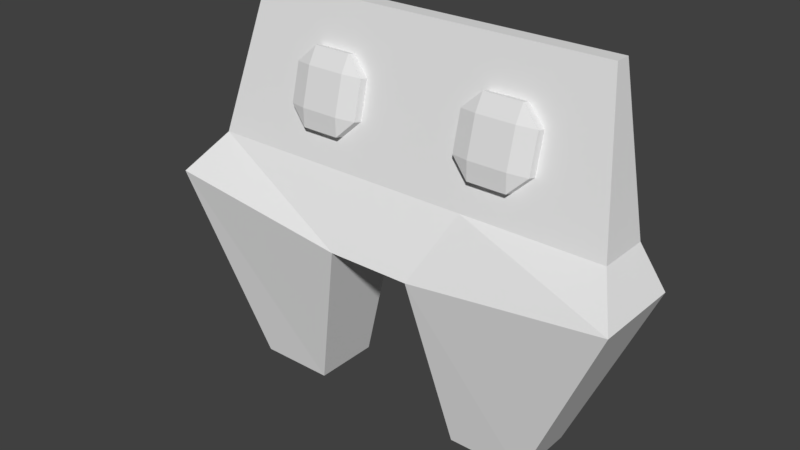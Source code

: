 # Source: Terminal_WIP_1.blend  (saved by Blender 2.79.0; exported with 4.5.12 LTS)
import bpy
from mathutils import Matrix  # noqa: F401  (used for matrix-valued properties, if any)

bpy.ops.wm.read_factory_settings(use_empty=True)
scene = bpy.context.scene
scene.name = 'Scene'

# ---- collections
col_collection_1 = bpy.data.collections.new('Collection 1'); scene.collection.children.link(col_collection_1)

# ---- world
world_world = bpy.data.worlds.new('World'); scene.world = world_world
world_world.color = (0.05088, 0.05088, 0.05088)
world_world.use_sun_shadow = False
world_world.sun_shadow_jitter_overblur = 0.0
world_world.cycles.sampling_method = 'MANUAL'

# ---- meshes
me_cube_003 = bpy.data.meshes.new('Cube.003')
me_cube_003.from_pydata([(-0.5174, -0.5174, -1.0), (-0.5174, -1.0, -0.5174), (-1.0, -0.5174, -0.5174), (-0.5174, -1.0, 0.5174), (-0.5174, -0.5174, 1.0), (-1.0, -0.5174, 0.5174), (-0.5174, 0.5174, -1.0), (-1.0, 0.5174, -0.5174), (-0.5174, 1.0, -0.5174), (-0.5174, 0.5174, 1.0), (-0.5174, 1.0, 0.5174), (-1.0, 0.5174, 0.5174), (0.5174, -0.5174, -1.0), (1.0, -0.5174, -0.5174), (0.5174, -1.0, -0.5174), (0.5174, -0.5174, 1.0), (0.5174, -1.0, 0.5174), (1.0, -0.5174, 0.5174), (0.5174, 0.5174, -1.0), (0.5174, 1.0, -0.5174), (1.0, 0.5174, -0.5174), (0.5174, 0.5174, 1.0), (1.0, 0.5174, 0.5174), (0.5174, 1.0, 0.5174)], [], [(14, 16, 3, 1), (20, 22, 17, 13), (21, 9, 4, 15), (2, 5, 11, 7), (8, 10, 23, 19), (0, 1, 2), (3, 4, 5), (6, 7, 8), (9, 10, 11), (12, 13, 14), (15, 16, 17), (18, 19, 20), (21, 22, 23), (6, 0, 2, 7), (1, 3, 5, 2), (4, 9, 11, 5), (10, 8, 7, 11), (18, 6, 8, 19), (9, 21, 23, 10), (22, 20, 19, 23), (12, 18, 20, 13), (21, 15, 17, 22), (16, 14, 13, 17), (0, 12, 14, 1), (15, 4, 3, 16), (6, 18, 12, 0)])
me_cube_003.use_remesh_preserve_volume = False
me_cube_003.use_remesh_preserve_attributes = False
me_cube_003.use_mirror_vertex_groups = False
me_cube_003.update()
me_cube_002 = bpy.data.meshes.new('Cube.002')
me_cube_002.from_pydata([(-0.5174, -0.5174, -1.0), (-0.5174, -1.0, -0.5174), (-1.0, -0.5174, -0.5174), (-0.5174, -1.0, 0.5174), (-0.5174, -0.5174, 1.0), (-1.0, -0.5174, 0.5174), (-0.5174, 0.5174, -1.0), (-1.0, 0.5174, -0.5174), (-0.5174, 1.0, -0.5174), (-0.5174, 0.5174, 1.0), (-0.5174, 1.0, 0.5174), (-1.0, 0.5174, 0.5174), (0.5174, -0.5174, -1.0), (1.0, -0.5174, -0.5174), (0.5174, -1.0, -0.5174), (0.5174, -0.5174, 1.0), (0.5174, -1.0, 0.5174), (1.0, -0.5174, 0.5174), (0.5174, 0.5174, -1.0), (0.5174, 1.0, -0.5174), (1.0, 0.5174, -0.5174), (0.5174, 0.5174, 1.0), (1.0, 0.5174, 0.5174), (0.5174, 1.0, 0.5174)], [], [(14, 16, 3, 1), (20, 22, 17, 13), (21, 9, 4, 15), (2, 5, 11, 7), (8, 10, 23, 19), (0, 1, 2), (3, 4, 5), (6, 7, 8), (9, 10, 11), (12, 13, 14), (15, 16, 17), (18, 19, 20), (21, 22, 23), (6, 0, 2, 7), (1, 3, 5, 2), (4, 9, 11, 5), (10, 8, 7, 11), (18, 6, 8, 19), (9, 21, 23, 10), (22, 20, 19, 23), (12, 18, 20, 13), (21, 15, 17, 22), (16, 14, 13, 17), (0, 12, 14, 1), (15, 4, 3, 16), (6, 18, 12, 0)])
me_cube_002.use_remesh_preserve_volume = False
me_cube_002.use_remesh_preserve_attributes = False
me_cube_002.use_mirror_vertex_groups = False
me_cube_002.update()
me_cube_001 = bpy.data.meshes.new('Cube.001')
me_cube_001.from_pydata([(-1.0, -1.0, -1.0), (-0.8345, -1.0, 1.0), (-1.0, -0.718, -1.0), (-0.8345, 0.2058, 1.0), (1.0, -1.0, -1.0), (0.8345, -1.0, 1.0), (1.0, -0.718, -1.0), (0.8345, 0.2058, 1.0), (-1.284, -1.0, 0.0), (-1.284, 0.6024, -2.187e-14), (1.284, 0.6024, -2.187e-14), (1.284, -1.0, 0.0), (0.3333, -0.718, -1.0), (-0.3333, -0.718, -1.0), (-0.4279, 0.2058, 1.0), (0.4279, 0.2058, 1.0), (-0.3333, -1.0, -1.0), (0.3333, -1.0, -1.0), (0.4279, -1.0, 1.0), (-0.4279, -1.0, 1.0), (0.2281, -1.0, 0.1327), (-0.2281, -1.0, 0.1327), (-0.2281, 0.6024, 0.1327), (0.2281, 0.6024, 0.1327), (-1.142, -0.05783, -0.199), (1.142, -0.05783, -0.199), (1.142, -1.0, -0.199), (-1.142, -1.0, -0.199), (-0.3806, -0.05783, -0.199), (0.3806, -0.05783, -0.199), (0.3806, -1.0, -0.199), (-0.3806, -1.0, -0.199)], [], [(8, 1, 3, 9), (23, 15, 7, 10), (10, 7, 5, 11), (21, 19, 1, 8), (12, 6, 4, 17), (14, 3, 1, 19), (31, 21, 8, 27), (25, 10, 11, 26), (29, 23, 10, 25), (27, 8, 9, 24), (24, 9, 22, 28), (28, 22, 23, 29), (26, 11, 20, 30), (30, 20, 21, 31), (7, 15, 18, 5), (2, 13, 16, 0), (13, 12, 17, 16), (11, 5, 18, 20), (9, 3, 14, 22), (22, 14, 19, 21), (23, 22, 21, 20), (15, 23, 20, 18), (17, 30, 31, 16), (4, 26, 30, 17), (13, 28, 29, 12), (2, 24, 28, 13), (0, 27, 24, 2), (12, 29, 25, 6), (6, 25, 26, 4), (16, 31, 27, 0)])
me_cube_001.use_remesh_preserve_volume = False
me_cube_001.use_remesh_preserve_attributes = False
me_cube_001.use_mirror_vertex_groups = False
me_cube_001.update()

# ---- objects
ob_buttonl = bpy.data.objects.new('ButtonL', me_cube_003)
ob_buttonr = bpy.data.objects.new('ButtonR', me_cube_002)
ob_terminal = bpy.data.objects.new('Terminal', me_cube_001)

# ---- transforms, parenting, visibility, modifiers, constraints
ob_buttonl.location = (-0.2326, 0.04472, 0.7818)
ob_buttonl.rotation_euler = (-0.2512, -0.0, 0.0)
ob_buttonl.scale = (0.102, 0.02861, 0.102)
ob_buttonl.lineart.crease_threshold = 0.0
ob_buttonr.location = (0.2634, 0.04472, 0.7818)
ob_buttonr.rotation_euler = (-0.2512, -0.0, 0.0)
ob_buttonr.scale = (0.102, 0.02861, 0.102)
ob_buttonr.lineart.crease_threshold = 0.0
ob_terminal.location = (0.0, 0.0, 0.5)
ob_terminal.rotation_euler = (-0.0, 3.142, 3.142)
ob_terminal.scale = (0.5, 0.15, 0.5)
ob_terminal.lineart.crease_threshold = 0.0

# ---- collection membership
col_collection_1.objects.link(ob_buttonl)
col_collection_1.objects.link(ob_buttonr)
col_collection_1.objects.link(ob_terminal)

# ---- scene / render settings (as saved in the file)
scene.frame_start = 1; scene.frame_end = 250; scene.frame_set(22)
scene.render.engine = 'BLENDER_EEVEE_NEXT'
scene.render.resolution_percentage = 50
scene.render.dither_intensity = 0.0
scene.cycles.use_denoising = False
scene.cycles.samples = 128
scene.cycles.sampling_pattern = 'TABULATED_SOBOL'
scene.cycles.use_adaptive_sampling = False
scene.cycles.use_light_tree = False
scene.cycles.blur_glossy = 0.0
scene.cycles.sample_clamp_indirect = 0.0
scene.view_settings.view_transform = 'Standard'
bpy.context.view_layer.update()

# ---- added for rendering (the .blend has no active camera and no usable light): camera, sun
cam_auto = bpy.data.cameras.new('AutoCamera')
cam_auto.lens = 50.0
cam_auto.sensor_width = 36.0
cam_auto.clip_end = 1000.0
ob_auto_camera = bpy.data.objects.new('AutoCamera', cam_auto)
scene.collection.objects.link(ob_auto_camera)
ob_auto_camera.location = (1.52197, -1.79654, 1.71757)
ob_auto_camera.rotation_euler = (1.09748, -7.21219e-08, 0.694738)
scene.camera = ob_auto_camera
light_auto_sun = bpy.data.lights.new('AutoSun', 'SUN')
light_auto_sun.energy = 3.0
light_auto_sun.angle = 0.0523599
ob_auto_sun = bpy.data.objects.new('AutoSun', light_auto_sun)
scene.collection.objects.link(ob_auto_sun)
ob_auto_sun.rotation_euler = (0.872665, 0.174533, 0.523599)
bpy.context.view_layer.update()
